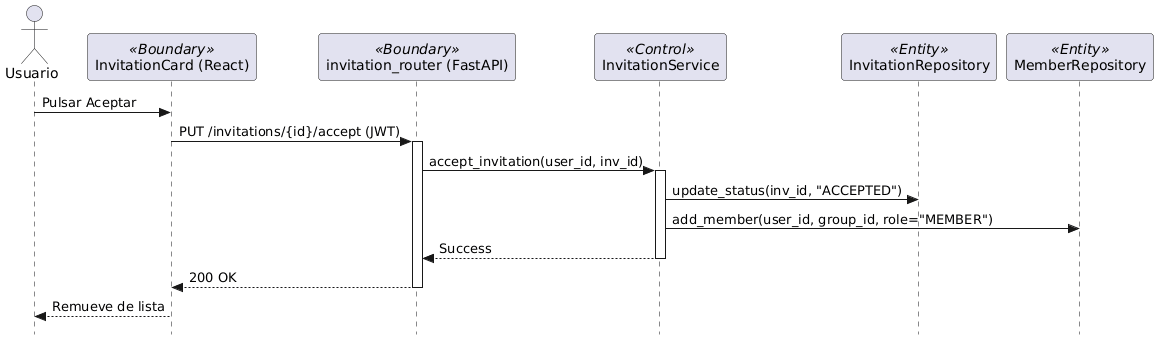

The diagram above was rendered by PlantUML. Its source (embedded in the PNG):
@startuml
skinparam style strictuml

actor "Usuario" as U
participant "InvitationCard (React)" as UI <<Boundary>>
participant "invitation_router (FastAPI)" as R <<Boundary>>
participant "InvitationService" as S <<Control>>
participant "InvitationRepository" as IDB <<Entity>>
participant "MemberRepository" as MDB <<Entity>>

U -> UI : Pulsar Aceptar
UI -> R : PUT /invitations/{id}/accept (JWT)
activate R
R -> S : accept_invitation(user_id, inv_id)
activate S
S -> IDB : update_status(inv_id, "ACCEPTED")
S -> MDB : add_member(user_id, group_id, role="MEMBER")
S --> R : Success
deactivate S
R --> UI : 200 OK
deactivate R
UI --> U : Remueve de lista
@enduml